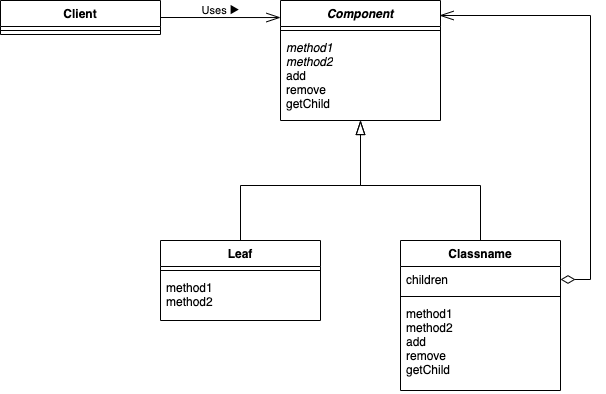

The diagram above was exported from draw.io. Its source (the exported page's mxGraphModel, read from the mxfile embedded in the PNG):
<mxGraphModel dx="1426" dy="905" grid="1" gridSize="10" guides="1" tooltips="1" connect="1" arrows="1" fold="1" page="1" pageScale="1" pageWidth="850" pageHeight="1100" math="0" shadow="0">
  <root>
    <mxCell id="0" />
    <mxCell id="1" parent="0" />
    <mxCell id="sTMMcVvTfCiKh8_t2-HX-1" value="Component" style="swimlane;fontStyle=3;align=center;verticalAlign=top;childLayout=stackLayout;horizontal=1;startSize=26;horizontalStack=0;resizeParent=1;resizeParentMax=0;resizeLast=0;collapsible=1;marginBottom=0;fillColor=none;" vertex="1" parent="1">
      <mxGeometry x="420" y="160" width="160" height="120" as="geometry" />
    </mxCell>
    <mxCell id="sTMMcVvTfCiKh8_t2-HX-3" value="" style="line;strokeWidth=1;fillColor=none;align=left;verticalAlign=middle;spacingTop=-1;spacingLeft=3;spacingRight=3;rotatable=0;labelPosition=right;points=[];portConstraint=eastwest;" vertex="1" parent="sTMMcVvTfCiKh8_t2-HX-1">
      <mxGeometry y="26" width="160" height="8" as="geometry" />
    </mxCell>
    <mxCell id="sTMMcVvTfCiKh8_t2-HX-4" value="&lt;i&gt;method1&lt;br&gt;method2&lt;/i&gt;&lt;br&gt;add&lt;br&gt;remove&lt;br&gt;getChild" style="text;strokeColor=none;fillColor=none;align=left;verticalAlign=top;spacingLeft=4;spacingRight=4;overflow=hidden;rotatable=0;points=[[0,0.5],[1,0.5]];portConstraint=eastwest;html=1;" vertex="1" parent="sTMMcVvTfCiKh8_t2-HX-1">
      <mxGeometry y="34" width="160" height="86" as="geometry" />
    </mxCell>
    <mxCell id="sTMMcVvTfCiKh8_t2-HX-17" style="edgeStyle=orthogonalEdgeStyle;rounded=0;orthogonalLoop=1;jettySize=auto;html=1;exitX=0.5;exitY=0;exitDx=0;exitDy=0;entryX=0.5;entryY=1;entryDx=0;entryDy=0;entryPerimeter=0;startArrow=none;startFill=0;startSize=12;endArrow=blockThin;endFill=0;endSize=12;" edge="1" parent="1" source="sTMMcVvTfCiKh8_t2-HX-5" target="sTMMcVvTfCiKh8_t2-HX-4">
      <mxGeometry relative="1" as="geometry" />
    </mxCell>
    <mxCell id="sTMMcVvTfCiKh8_t2-HX-5" value="Leaf" style="swimlane;fontStyle=1;align=center;verticalAlign=top;childLayout=stackLayout;horizontal=1;startSize=26;horizontalStack=0;resizeParent=1;resizeParentMax=0;resizeLast=0;collapsible=1;marginBottom=0;fillColor=none;" vertex="1" parent="1">
      <mxGeometry x="300" y="400" width="160" height="80" as="geometry" />
    </mxCell>
    <mxCell id="sTMMcVvTfCiKh8_t2-HX-7" value="" style="line;strokeWidth=1;fillColor=none;align=left;verticalAlign=middle;spacingTop=-1;spacingLeft=3;spacingRight=3;rotatable=0;labelPosition=right;points=[];portConstraint=eastwest;" vertex="1" parent="sTMMcVvTfCiKh8_t2-HX-5">
      <mxGeometry y="26" width="160" height="8" as="geometry" />
    </mxCell>
    <mxCell id="sTMMcVvTfCiKh8_t2-HX-8" value="method1&#10;method2" style="text;strokeColor=none;fillColor=none;align=left;verticalAlign=top;spacingLeft=4;spacingRight=4;overflow=hidden;rotatable=0;points=[[0,0.5],[1,0.5]];portConstraint=eastwest;" vertex="1" parent="sTMMcVvTfCiKh8_t2-HX-5">
      <mxGeometry y="34" width="160" height="46" as="geometry" />
    </mxCell>
    <mxCell id="sTMMcVvTfCiKh8_t2-HX-18" style="edgeStyle=orthogonalEdgeStyle;rounded=0;orthogonalLoop=1;jettySize=auto;html=1;exitX=0.5;exitY=0;exitDx=0;exitDy=0;startArrow=none;startFill=0;startSize=12;endArrow=blockThin;endFill=0;endSize=12;" edge="1" parent="1" source="sTMMcVvTfCiKh8_t2-HX-9">
      <mxGeometry relative="1" as="geometry">
        <mxPoint x="500" y="280" as="targetPoint" />
      </mxGeometry>
    </mxCell>
    <mxCell id="sTMMcVvTfCiKh8_t2-HX-9" value="Classname" style="swimlane;fontStyle=1;align=center;verticalAlign=top;childLayout=stackLayout;horizontal=1;startSize=26;horizontalStack=0;resizeParent=1;resizeParentMax=0;resizeLast=0;collapsible=1;marginBottom=0;fillColor=none;" vertex="1" parent="1">
      <mxGeometry x="540" y="400" width="160" height="150" as="geometry" />
    </mxCell>
    <mxCell id="sTMMcVvTfCiKh8_t2-HX-10" value="children" style="text;strokeColor=none;fillColor=none;align=left;verticalAlign=top;spacingLeft=4;spacingRight=4;overflow=hidden;rotatable=0;points=[[0,0.5],[1,0.5]];portConstraint=eastwest;" vertex="1" parent="sTMMcVvTfCiKh8_t2-HX-9">
      <mxGeometry y="26" width="160" height="26" as="geometry" />
    </mxCell>
    <mxCell id="sTMMcVvTfCiKh8_t2-HX-11" value="" style="line;strokeWidth=1;fillColor=none;align=left;verticalAlign=middle;spacingTop=-1;spacingLeft=3;spacingRight=3;rotatable=0;labelPosition=right;points=[];portConstraint=eastwest;" vertex="1" parent="sTMMcVvTfCiKh8_t2-HX-9">
      <mxGeometry y="52" width="160" height="8" as="geometry" />
    </mxCell>
    <mxCell id="sTMMcVvTfCiKh8_t2-HX-12" value="method1&#10;method2&#10;add&#10;remove&#10;getChild" style="text;strokeColor=none;fillColor=none;align=left;verticalAlign=top;spacingLeft=4;spacingRight=4;overflow=hidden;rotatable=0;points=[[0,0.5],[1,0.5]];portConstraint=eastwest;" vertex="1" parent="sTMMcVvTfCiKh8_t2-HX-9">
      <mxGeometry y="60" width="160" height="90" as="geometry" />
    </mxCell>
    <mxCell id="sTMMcVvTfCiKh8_t2-HX-20" style="edgeStyle=orthogonalEdgeStyle;rounded=0;orthogonalLoop=1;jettySize=auto;html=1;exitX=1;exitY=0.5;exitDx=0;exitDy=0;entryX=0;entryY=0.142;entryDx=0;entryDy=0;entryPerimeter=0;startArrow=none;startFill=0;startSize=12;endArrow=openThin;endFill=0;endSize=12;" edge="1" parent="1" source="sTMMcVvTfCiKh8_t2-HX-13" target="sTMMcVvTfCiKh8_t2-HX-1">
      <mxGeometry relative="1" as="geometry" />
    </mxCell>
    <mxCell id="sTMMcVvTfCiKh8_t2-HX-21" value="Uses ►" style="edgeLabel;html=1;align=center;verticalAlign=middle;resizable=0;points=[];labelBackgroundColor=none;" vertex="1" connectable="0" parent="sTMMcVvTfCiKh8_t2-HX-20">
      <mxGeometry relative="1" as="geometry">
        <mxPoint y="-8" as="offset" />
      </mxGeometry>
    </mxCell>
    <mxCell id="sTMMcVvTfCiKh8_t2-HX-13" value="Client" style="swimlane;fontStyle=1;align=center;verticalAlign=top;childLayout=stackLayout;horizontal=1;startSize=26;horizontalStack=0;resizeParent=1;resizeParentMax=0;resizeLast=0;collapsible=1;marginBottom=0;fillColor=none;" vertex="1" parent="1">
      <mxGeometry x="140" y="160" width="160" height="34" as="geometry" />
    </mxCell>
    <mxCell id="sTMMcVvTfCiKh8_t2-HX-15" value="" style="line;strokeWidth=1;fillColor=none;align=left;verticalAlign=middle;spacingTop=-1;spacingLeft=3;spacingRight=3;rotatable=0;labelPosition=right;points=[];portConstraint=eastwest;" vertex="1" parent="sTMMcVvTfCiKh8_t2-HX-13">
      <mxGeometry y="26" width="160" height="8" as="geometry" />
    </mxCell>
    <mxCell id="sTMMcVvTfCiKh8_t2-HX-19" style="edgeStyle=orthogonalEdgeStyle;rounded=0;orthogonalLoop=1;jettySize=auto;html=1;exitX=1;exitY=0.5;exitDx=0;exitDy=0;entryX=0.994;entryY=0.125;entryDx=0;entryDy=0;entryPerimeter=0;startArrow=diamondThin;startFill=0;startSize=12;endArrow=openThin;endFill=0;endSize=12;" edge="1" parent="1" source="sTMMcVvTfCiKh8_t2-HX-10" target="sTMMcVvTfCiKh8_t2-HX-1">
      <mxGeometry relative="1" as="geometry" />
    </mxCell>
  </root>
</mxGraphModel>